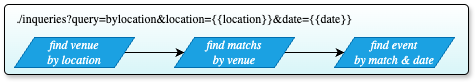

The diagram above was exported from draw.io. Its source (the exported page's mxGraphModel, read from the mxfile embedded in the PNG):
<mxGraphModel dx="1845" dy="655" grid="1" gridSize="10" guides="1" tooltips="1" connect="1" arrows="1" fold="1" page="1" pageScale="1" pageWidth="827" pageHeight="1169" math="0" shadow="0">
  <root>
    <mxCell id="0" />
    <mxCell id="1" parent="0" />
    <mxCell id="2" value="" style="rounded=1;whiteSpace=wrap;html=1;arcSize=6;gradientColor=light-dark(#d8f5f8, #ededed);shadow=1;" vertex="1" parent="1">
      <mxGeometry x="-680" y="740" width="464" height="70" as="geometry" />
    </mxCell>
    <mxCell id="3" style="edgeStyle=orthogonalEdgeStyle;rounded=0;orthogonalLoop=1;jettySize=auto;html=1;entryX=0;entryY=0.5;entryDx=0;entryDy=0;" edge="1" source="4" target="6" parent="1">
      <mxGeometry relative="1" as="geometry" />
    </mxCell>
    <mxCell id="4" value="find venue&lt;div&gt;by location&lt;/div&gt;" style="shape=parallelogram;perimeter=parallelogramPerimeter;whiteSpace=wrap;html=1;fixedSize=1;fontStyle=2;fillColor=#1ba1e2;fontColor=#ffffff;strokeColor=#006EAF;fontFamily=Lucida Console;" vertex="1" parent="1">
      <mxGeometry x="-670" y="773" width="120" height="30" as="geometry" />
    </mxCell>
    <mxCell id="5" style="edgeStyle=orthogonalEdgeStyle;rounded=0;orthogonalLoop=1;jettySize=auto;html=1;entryX=0;entryY=0.5;entryDx=0;entryDy=0;" edge="1" source="6" target="7" parent="1">
      <mxGeometry relative="1" as="geometry" />
    </mxCell>
    <mxCell id="6" value="find matchs&lt;div&gt;by venue&lt;/div&gt;" style="shape=parallelogram;perimeter=parallelogramPerimeter;whiteSpace=wrap;html=1;fixedSize=1;fontStyle=2;fillColor=#1ba1e2;fontColor=#ffffff;strokeColor=#006EAF;fontFamily=Lucida Console;" vertex="1" parent="1">
      <mxGeometry x="-510" y="773" width="120" height="30" as="geometry" />
    </mxCell>
    <mxCell id="7" value="find event&lt;div&gt;by match &amp;amp; date&lt;/div&gt;" style="shape=parallelogram;perimeter=parallelogramPerimeter;whiteSpace=wrap;html=1;fixedSize=1;fontStyle=2;fillColor=#1ba1e2;fontColor=#ffffff;strokeColor=#006EAF;fontFamily=Lucida Console;" vertex="1" parent="1">
      <mxGeometry x="-350" y="773" width="120" height="30" as="geometry" />
    </mxCell>
    <mxCell id="8" value="./inqueries?query=bylocation&amp;amp;location={{location}}&amp;amp;date={{date}}" style="text;html=1;align=center;verticalAlign=middle;whiteSpace=wrap;rounded=0;fontFamily=Lucida Console;" vertex="1" parent="1">
      <mxGeometry x="-680" y="740" width="360" height="30" as="geometry" />
    </mxCell>
  </root>
</mxGraphModel>